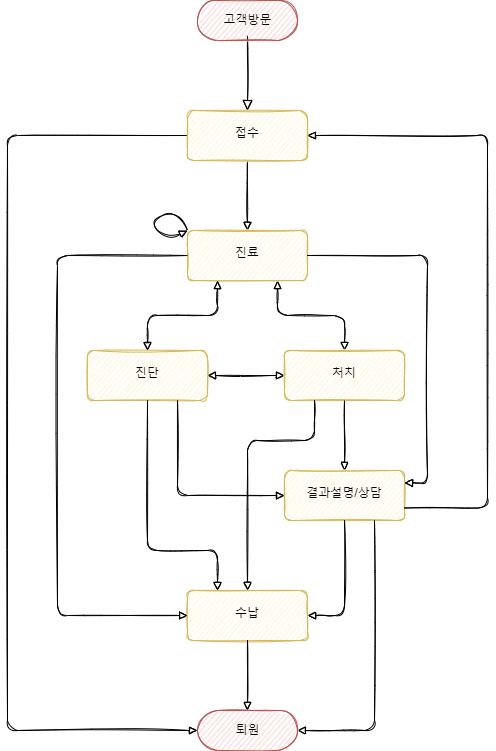

The diagram above was exported from draw.io. Its source (the exported page's mxGraphModel, read from the mxfile embedded in the PNG):
<mxGraphModel dx="2249" dy="914" grid="1" gridSize="10" guides="1" tooltips="1" connect="1" arrows="1" fold="1" page="1" pageScale="1" pageWidth="827" pageHeight="1169" math="0" shadow="0">
  <root>
    <mxCell id="WIyWlLk6GJQsqaUBKTNV-0" />
    <mxCell id="WIyWlLk6GJQsqaUBKTNV-1" parent="WIyWlLk6GJQsqaUBKTNV-0" />
    <mxCell id="WIyWlLk6GJQsqaUBKTNV-2" value="" style="rounded=0;html=1;jettySize=auto;orthogonalLoop=1;fontSize=11;endArrow=block;endFill=0;endSize=8;strokeWidth=1;shadow=0;labelBackgroundColor=none;edgeStyle=orthogonalEdgeStyle;entryX=0.5;entryY=0;entryDx=0;entryDy=0;sketch=1;exitX=0.5;exitY=0.5;exitDx=0;exitDy=15;exitPerimeter=0;" parent="WIyWlLk6GJQsqaUBKTNV-1" source="ke6-ZWFNoiGLYULgV__i-74" target="ke6-ZWFNoiGLYULgV__i-22" edge="1">
      <mxGeometry relative="1" as="geometry">
        <mxPoint x="-510" y="120" as="sourcePoint" />
        <mxPoint x="-510" y="160" as="targetPoint" />
        <Array as="points" />
      </mxGeometry>
    </mxCell>
    <mxCell id="ke6-ZWFNoiGLYULgV__i-25" value="" style="edgeStyle=orthogonalEdgeStyle;rounded=1;orthogonalLoop=1;jettySize=auto;html=1;endArrow=block;endFill=0;exitX=0.5;exitY=1;exitDx=0;exitDy=0;shadow=0;sketch=1;entryX=0.5;entryY=1;entryDx=0;entryDy=0;" parent="WIyWlLk6GJQsqaUBKTNV-1" source="ke6-ZWFNoiGLYULgV__i-22" target="ke6-ZWFNoiGLYULgV__i-24" edge="1">
      <mxGeometry relative="1" as="geometry">
        <mxPoint x="-510" y="410" as="targetPoint" />
      </mxGeometry>
    </mxCell>
    <mxCell id="ke6-ZWFNoiGLYULgV__i-37" value="" style="edgeStyle=orthogonalEdgeStyle;rounded=1;orthogonalLoop=1;jettySize=auto;html=1;endArrow=block;endFill=0;shadow=0;sketch=1;entryX=0;entryY=0.5;entryDx=0;entryDy=0;entryPerimeter=0;" parent="WIyWlLk6GJQsqaUBKTNV-1" source="ke6-ZWFNoiGLYULgV__i-22" target="ke6-ZWFNoiGLYULgV__i-164" edge="1">
      <mxGeometry relative="1" as="geometry">
        <mxPoint x="-670" y="860" as="targetPoint" />
        <Array as="points">
          <mxPoint x="-750" y="305" />
          <mxPoint x="-750" y="900" />
        </Array>
      </mxGeometry>
    </mxCell>
    <mxCell id="ke6-ZWFNoiGLYULgV__i-22" value="접수" style="whiteSpace=wrap;html=1;shadow=0;strokeWidth=1;spacing=6;spacingTop=-4;rounded=1;sketch=1;fillColor=#fff2cc;strokeColor=#d6b656;" parent="WIyWlLk6GJQsqaUBKTNV-1" vertex="1">
      <mxGeometry x="-570" y="280" width="120" height="50" as="geometry" />
    </mxCell>
    <mxCell id="ke6-ZWFNoiGLYULgV__i-41" value="" style="edgeStyle=orthogonalEdgeStyle;rounded=1;orthogonalLoop=1;jettySize=auto;html=1;endArrow=block;endFill=0;startArrow=block;startFill=0;shadow=0;sketch=1;exitX=0.25;exitY=0;exitDx=0;exitDy=0;" parent="WIyWlLk6GJQsqaUBKTNV-1" source="ke6-ZWFNoiGLYULgV__i-24" target="ke6-ZWFNoiGLYULgV__i-40" edge="1">
      <mxGeometry relative="1" as="geometry" />
    </mxCell>
    <mxCell id="ke6-ZWFNoiGLYULgV__i-24" value="진료" style="whiteSpace=wrap;html=1;shadow=0;strokeWidth=1;spacing=6;spacingTop=-4;rounded=1;direction=west;sketch=1;fillColor=#fff2cc;strokeColor=#d6b656;" parent="WIyWlLk6GJQsqaUBKTNV-1" vertex="1">
      <mxGeometry x="-570" y="400" width="120" height="50" as="geometry" />
    </mxCell>
    <mxCell id="ke6-ZWFNoiGLYULgV__i-38" value="진단" style="whiteSpace=wrap;html=1;shadow=0;strokeWidth=1;spacing=6;spacingTop=-4;rounded=1;direction=west;sketch=1;fillColor=#fff2cc;strokeColor=#d6b656;" parent="WIyWlLk6GJQsqaUBKTNV-1" vertex="1">
      <mxGeometry x="-670" y="520" width="120" height="50" as="geometry" />
    </mxCell>
    <mxCell id="ke6-ZWFNoiGLYULgV__i-42" value="결과설명/상담" style="whiteSpace=wrap;html=1;shadow=0;strokeWidth=1;spacing=6;spacingTop=-4;rounded=1;direction=west;sketch=1;fillColor=#fff2cc;strokeColor=#d6b656;" parent="WIyWlLk6GJQsqaUBKTNV-1" vertex="1">
      <mxGeometry x="-473" y="640" width="120" height="50" as="geometry" />
    </mxCell>
    <mxCell id="ke6-ZWFNoiGLYULgV__i-47" value="" style="endArrow=block;startArrow=block;html=1;rounded=1;exitX=0.75;exitY=0;exitDx=0;exitDy=0;entryX=0.5;entryY=1;entryDx=0;entryDy=0;edgeStyle=orthogonalEdgeStyle;startFill=0;endFill=0;shadow=0;sketch=1;" parent="WIyWlLk6GJQsqaUBKTNV-1" source="ke6-ZWFNoiGLYULgV__i-24" target="ke6-ZWFNoiGLYULgV__i-38" edge="1">
      <mxGeometry width="50" height="50" relative="1" as="geometry">
        <mxPoint x="-250" y="420" as="sourcePoint" />
        <mxPoint x="-200" y="370" as="targetPoint" />
      </mxGeometry>
    </mxCell>
    <mxCell id="ke6-ZWFNoiGLYULgV__i-48" value="" style="endArrow=block;html=1;rounded=1;exitX=0;exitY=0.5;exitDx=0;exitDy=0;entryX=1;entryY=0.5;entryDx=0;entryDy=0;edgeStyle=orthogonalEdgeStyle;endFill=0;startArrow=block;startFill=0;shadow=0;sketch=1;" parent="WIyWlLk6GJQsqaUBKTNV-1" source="ke6-ZWFNoiGLYULgV__i-38" target="ke6-ZWFNoiGLYULgV__i-40" edge="1">
      <mxGeometry width="50" height="50" relative="1" as="geometry">
        <mxPoint x="-250" y="420" as="sourcePoint" />
        <mxPoint x="-200" y="370" as="targetPoint" />
      </mxGeometry>
    </mxCell>
    <mxCell id="ke6-ZWFNoiGLYULgV__i-74" value="고객방문" style="html=1;dashed=0;whitespace=wrap;shape=mxgraph.dfd.start;rounded=1;shadow=0;glass=0;sketch=1;fillStyle=auto;fillColor=#f8cecc;strokeColor=#b85450;" parent="WIyWlLk6GJQsqaUBKTNV-1" vertex="1">
      <mxGeometry x="-560" y="170" width="100" height="40" as="geometry" />
    </mxCell>
    <mxCell id="ke6-ZWFNoiGLYULgV__i-85" value="" style="curved=1;endArrow=block;html=1;rounded=1;shadow=0;sketch=1;exitX=1;exitY=1;exitDx=0;exitDy=0;endFill=0;entryX=1;entryY=1;entryDx=0;entryDy=0;" parent="WIyWlLk6GJQsqaUBKTNV-1" source="ke6-ZWFNoiGLYULgV__i-24" target="ke6-ZWFNoiGLYULgV__i-24" edge="1">
      <mxGeometry width="50" height="50" relative="1" as="geometry">
        <mxPoint x="-370" y="430" as="sourcePoint" />
        <mxPoint x="-700" y="450" as="targetPoint" />
        <Array as="points">
          <mxPoint x="-580" y="380" />
          <mxPoint x="-610" y="390" />
          <mxPoint x="-590" y="410" />
        </Array>
      </mxGeometry>
    </mxCell>
    <mxCell id="ke6-ZWFNoiGLYULgV__i-40" value="처치" style="whiteSpace=wrap;html=1;shadow=0;strokeWidth=1;spacing=6;spacingTop=-4;rounded=1;direction=west;sketch=1;fillColor=#fff2cc;strokeColor=#d6b656;" parent="WIyWlLk6GJQsqaUBKTNV-1" vertex="1">
      <mxGeometry x="-473" y="520" width="120" height="50" as="geometry" />
    </mxCell>
    <mxCell id="ke6-ZWFNoiGLYULgV__i-87" value="" style="edgeStyle=orthogonalEdgeStyle;rounded=1;orthogonalLoop=1;jettySize=auto;html=1;endArrow=block;endFill=0;startArrow=none;startFill=0;shadow=0;sketch=1;exitX=0;exitY=0.5;exitDx=0;exitDy=0;entryX=0;entryY=0.75;entryDx=0;entryDy=0;" parent="WIyWlLk6GJQsqaUBKTNV-1" source="ke6-ZWFNoiGLYULgV__i-24" target="ke6-ZWFNoiGLYULgV__i-42" edge="1">
      <mxGeometry relative="1" as="geometry">
        <mxPoint x="-500" y="460" as="sourcePoint" />
        <mxPoint x="-210" y="690" as="targetPoint" />
        <Array as="points">
          <mxPoint x="-330" y="425" />
          <mxPoint x="-330" y="653" />
          <mxPoint x="-353" y="653" />
        </Array>
      </mxGeometry>
    </mxCell>
    <mxCell id="ke6-ZWFNoiGLYULgV__i-88" value="" style="endArrow=block;startArrow=none;html=1;rounded=1;entryX=1;entryY=0.5;entryDx=0;entryDy=0;edgeStyle=orthogonalEdgeStyle;startFill=0;endFill=0;shadow=0;sketch=1;exitX=0.25;exitY=0;exitDx=0;exitDy=0;" parent="WIyWlLk6GJQsqaUBKTNV-1" source="ke6-ZWFNoiGLYULgV__i-38" target="ke6-ZWFNoiGLYULgV__i-42" edge="1">
      <mxGeometry width="50" height="50" relative="1" as="geometry">
        <mxPoint x="-650" y="710" as="sourcePoint" />
        <mxPoint x="-700" y="595" as="targetPoint" />
      </mxGeometry>
    </mxCell>
    <mxCell id="ke6-ZWFNoiGLYULgV__i-89" value="" style="endArrow=block;html=1;rounded=1;shadow=0;sketch=1;entryX=0.5;entryY=1;entryDx=0;entryDy=0;exitX=0.5;exitY=0;exitDx=0;exitDy=0;endFill=0;startArrow=none;startFill=0;edgeStyle=orthogonalEdgeStyle;" parent="WIyWlLk6GJQsqaUBKTNV-1" source="ke6-ZWFNoiGLYULgV__i-40" target="ke6-ZWFNoiGLYULgV__i-42" edge="1">
      <mxGeometry width="50" height="50" relative="1" as="geometry">
        <mxPoint x="-370" y="590" as="sourcePoint" />
        <mxPoint x="-320" y="540" as="targetPoint" />
      </mxGeometry>
    </mxCell>
    <mxCell id="ke6-ZWFNoiGLYULgV__i-90" value="수납" style="whiteSpace=wrap;html=1;shadow=0;strokeWidth=1;spacing=6;spacingTop=-4;rounded=1;sketch=1;fillColor=#fff2cc;strokeColor=#d6b656;" parent="WIyWlLk6GJQsqaUBKTNV-1" vertex="1">
      <mxGeometry x="-570" y="760" width="120" height="50" as="geometry" />
    </mxCell>
    <mxCell id="ke6-ZWFNoiGLYULgV__i-91" value="" style="edgeStyle=orthogonalEdgeStyle;rounded=1;orthogonalLoop=1;jettySize=auto;html=1;endArrow=block;endFill=0;exitX=1;exitY=0.5;exitDx=0;exitDy=0;shadow=0;sketch=1;entryX=0;entryY=0.5;entryDx=0;entryDy=0;" parent="WIyWlLk6GJQsqaUBKTNV-1" source="ke6-ZWFNoiGLYULgV__i-24" target="ke6-ZWFNoiGLYULgV__i-90" edge="1">
      <mxGeometry relative="1" as="geometry">
        <mxPoint x="-500" y="340" as="sourcePoint" />
        <mxPoint x="-720" y="730" as="targetPoint" />
        <Array as="points">
          <mxPoint x="-700" y="425" />
          <mxPoint x="-700" y="785" />
        </Array>
      </mxGeometry>
    </mxCell>
    <mxCell id="ke6-ZWFNoiGLYULgV__i-92" value="" style="edgeStyle=orthogonalEdgeStyle;rounded=1;orthogonalLoop=1;jettySize=auto;html=1;endArrow=block;endFill=0;exitX=0.5;exitY=0;exitDx=0;exitDy=0;shadow=0;sketch=1;entryX=0.25;entryY=0;entryDx=0;entryDy=0;" parent="WIyWlLk6GJQsqaUBKTNV-1" source="ke6-ZWFNoiGLYULgV__i-38" target="ke6-ZWFNoiGLYULgV__i-90" edge="1">
      <mxGeometry relative="1" as="geometry">
        <mxPoint x="-560" y="435" as="sourcePoint" />
        <mxPoint x="-560" y="795" as="targetPoint" />
        <Array as="points">
          <mxPoint x="-610" y="720" />
          <mxPoint x="-540" y="720" />
        </Array>
      </mxGeometry>
    </mxCell>
    <mxCell id="ke6-ZWFNoiGLYULgV__i-93" value="" style="endArrow=none;html=1;rounded=1;shadow=0;sketch=1;exitX=1;exitY=0.5;exitDx=0;exitDy=0;entryX=0;entryY=0.25;entryDx=0;entryDy=0;edgeStyle=orthogonalEdgeStyle;endFill=0;startArrow=block;startFill=0;" parent="WIyWlLk6GJQsqaUBKTNV-1" source="ke6-ZWFNoiGLYULgV__i-22" target="ke6-ZWFNoiGLYULgV__i-42" edge="1">
      <mxGeometry width="50" height="50" relative="1" as="geometry">
        <mxPoint x="-370" y="590" as="sourcePoint" />
        <mxPoint x="-320" y="540" as="targetPoint" />
        <Array as="points">
          <mxPoint x="-270" y="305" />
          <mxPoint x="-270" y="678" />
        </Array>
      </mxGeometry>
    </mxCell>
    <mxCell id="ke6-ZWFNoiGLYULgV__i-94" value="" style="endArrow=block;html=1;rounded=1;shadow=0;sketch=1;exitX=0.5;exitY=0;exitDx=0;exitDy=0;entryX=1;entryY=0.5;entryDx=0;entryDy=0;edgeStyle=orthogonalEdgeStyle;endFill=0;" parent="WIyWlLk6GJQsqaUBKTNV-1" source="ke6-ZWFNoiGLYULgV__i-42" target="ke6-ZWFNoiGLYULgV__i-90" edge="1">
      <mxGeometry width="50" height="50" relative="1" as="geometry">
        <mxPoint x="-370" y="590" as="sourcePoint" />
        <mxPoint x="-320" y="540" as="targetPoint" />
      </mxGeometry>
    </mxCell>
    <mxCell id="ke6-ZWFNoiGLYULgV__i-95" value="" style="endArrow=block;html=1;rounded=1;shadow=0;sketch=1;exitX=0.25;exitY=0;exitDx=0;exitDy=0;entryX=1;entryY=0.5;entryDx=0;entryDy=0;edgeStyle=orthogonalEdgeStyle;entryPerimeter=0;endFill=0;" parent="WIyWlLk6GJQsqaUBKTNV-1" source="ke6-ZWFNoiGLYULgV__i-42" target="ke6-ZWFNoiGLYULgV__i-164" edge="1">
      <mxGeometry width="50" height="50" relative="1" as="geometry">
        <mxPoint x="-370" y="590" as="sourcePoint" />
        <mxPoint x="-450" y="905" as="targetPoint" />
      </mxGeometry>
    </mxCell>
    <mxCell id="ke6-ZWFNoiGLYULgV__i-96" value="" style="endArrow=block;html=1;rounded=1;shadow=0;sketch=1;exitX=0.5;exitY=1;exitDx=0;exitDy=0;entryX=0.5;entryY=0.5;entryDx=0;entryDy=-20;entryPerimeter=0;endFill=0;" parent="WIyWlLk6GJQsqaUBKTNV-1" source="ke6-ZWFNoiGLYULgV__i-90" target="ke6-ZWFNoiGLYULgV__i-164" edge="1">
      <mxGeometry width="50" height="50" relative="1" as="geometry">
        <mxPoint x="-370" y="670" as="sourcePoint" />
        <mxPoint x="-510" y="880" as="targetPoint" />
      </mxGeometry>
    </mxCell>
    <mxCell id="ke6-ZWFNoiGLYULgV__i-97" value="" style="endArrow=block;html=1;rounded=1;shadow=0;sketch=1;exitX=0.75;exitY=0;exitDx=0;exitDy=0;entryX=0.5;entryY=0;entryDx=0;entryDy=0;edgeStyle=orthogonalEdgeStyle;endFill=0;" parent="WIyWlLk6GJQsqaUBKTNV-1" source="ke6-ZWFNoiGLYULgV__i-40" target="ke6-ZWFNoiGLYULgV__i-90" edge="1">
      <mxGeometry width="50" height="50" relative="1" as="geometry">
        <mxPoint x="-370" y="590" as="sourcePoint" />
        <mxPoint x="-320" y="540" as="targetPoint" />
        <Array as="points">
          <mxPoint x="-443" y="610" />
          <mxPoint x="-510" y="610" />
        </Array>
      </mxGeometry>
    </mxCell>
    <mxCell id="ke6-ZWFNoiGLYULgV__i-164" value="퇴원" style="html=1;dashed=0;whitespace=wrap;shape=mxgraph.dfd.start;rounded=1;shadow=0;glass=0;sketch=1;fillStyle=auto;fillColor=#f8cecc;strokeColor=#b85450;" parent="WIyWlLk6GJQsqaUBKTNV-1" vertex="1">
      <mxGeometry x="-560" y="880" width="100" height="40" as="geometry" />
    </mxCell>
  </root>
</mxGraphModel>